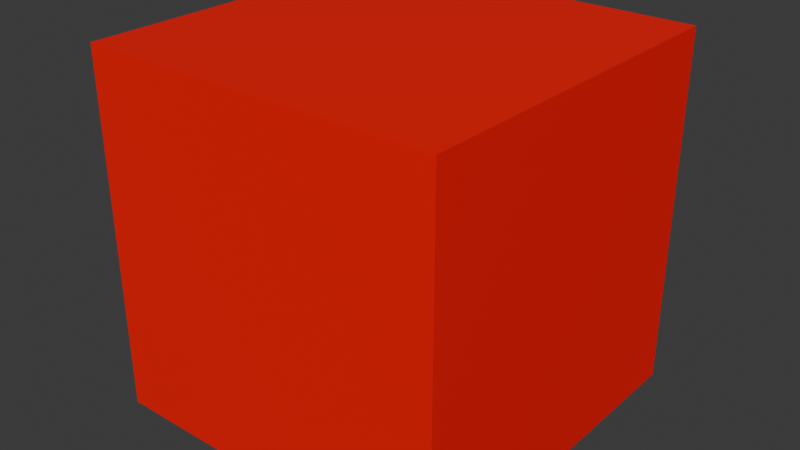 # Source: red_cube.blend  (saved by Blender 5.0.119; exported with 4.5.12 LTS)
import bpy
from mathutils import Matrix  # noqa: F401  (used for matrix-valued properties, if any)

bpy.ops.wm.read_factory_settings(use_empty=True)
scene = bpy.context.scene
scene.name = 'Scene'

# ---- collections
col_collection = bpy.data.collections.new('Collection'); scene.collection.children.link(col_collection)

# ---- materials (node trees are filled in below, after node groups)
mat_red_material = bpy.data.materials.new('Red Material')
mat_red_material.diffuse_color = (1.0, 0.0, 0.0, 1.0)

# ---- material node trees
mat_red_material.use_nodes = True; mat_red_material.node_tree.nodes.clear()
_N = mat_red_material.node_tree.nodes; _L = mat_red_material.node_tree.links
n0 = _N.new('ShaderNodeBsdfPrincipled'); n0.name = 'Principled BSDF'; n0.location = (-200, 100)
n0.inputs[0].default_value = (1.0, 0.0, 0.0, 1.0)
n0.inputs[2].default_value = 0.4
n1 = _N.new('ShaderNodeOutputMaterial'); n1.name = 'Material Output'; n1.location = (200, 100)
_L.new(n0.outputs[0], n1.inputs[0])
n1.is_active_output = True

# ---- world
world_world = bpy.data.worlds.new('World'); scene.world = world_world
world_world.use_nodes = True; world_world.node_tree.nodes.clear()
_N = world_world.node_tree.nodes; _L = world_world.node_tree.links
n0 = _N.new('ShaderNodeOutputWorld'); n0.name = 'World Output'; n0.location = (200, 100)
n1 = _N.new('ShaderNodeBackground'); n1.name = 'Background'; n1.location = (-200, 100)
n1.inputs[0].default_value = (0.05088, 0.05088, 0.05088, 1.0)
_L.new(n1.outputs[0], n0.inputs[0])
n0.is_active_output = True
world_world.color = (0.05088, 0.05088, 0.05088)
world_world.sun_shadow_jitter_overblur = 0.0

# ---- meshes
me_cube_001 = bpy.data.meshes.new('Cube.001')
me_cube_001.from_pydata([(-1.0, -1.0, -1.0), (-1.0, -1.0, 1.0), (-1.0, 1.0, -1.0), (-1.0, 1.0, 1.0), (1.0, -1.0, -1.0), (1.0, -1.0, 1.0), (1.0, 1.0, -1.0), (1.0, 1.0, 1.0)], [], [(0, 1, 3, 2), (2, 3, 7, 6), (6, 7, 5, 4), (4, 5, 1, 0), (2, 6, 4, 0), (7, 3, 1, 5)])
_uv = me_cube_001.uv_layers.new(name='UVMap')
_uv.uv.foreach_set('vector', [0.375, 0.0, 0.625, 0.0, 0.625, 0.25, 0.375, 0.25, 0.375, 0.25, 0.625, 0.25, 0.625, 0.5, 0.375, 0.5, 0.375, 0.5, 0.625, 0.5, 0.625, 0.75, 0.375, 0.75, 0.375, 0.75, 0.625, 0.75, 0.625, 1.0, 0.375, 1.0, 0.125, 0.5, 0.375, 0.5, 0.375, 0.75, 0.125, 0.75, 0.625, 0.5, 0.875, 0.5, 0.875, 0.75, 0.625, 0.75])
me_cube_001.materials.append(mat_red_material)
me_cube_001.update()

# ---- objects
ob_red_cube = bpy.data.objects.new('Red Cube', me_cube_001)

# ---- transforms, parenting, visibility, modifiers, constraints
ob_red_cube.location = (0.0, 0.0, 0.0)

# ---- collection membership
col_collection.objects.link(ob_red_cube)

# ---- scene / render settings (as saved in the file)
scene.frame_start = 1; scene.frame_end = 250; scene.frame_set(1)
scene.render.engine = 'BLENDER_EEVEE_NEXT'
scene.render.bake_bias = 0.0
scene.render.bake_samples = 0
scene.cycles.sampling_pattern = 'TABULATED_SOBOL'
scene.eevee.use_volume_custom_range = False
bpy.context.view_layer.update()

# ---- added for rendering (the .blend has no active camera and no usable light): camera, sun
cam_auto = bpy.data.cameras.new('AutoCamera')
cam_auto.lens = 50.0
cam_auto.sensor_width = 36.0
cam_auto.clip_end = 1000.0
ob_auto_camera = bpy.data.objects.new('AutoCamera', cam_auto)
scene.collection.objects.link(ob_auto_camera)
ob_auto_camera.location = (3.20507, -3.84609, 2.56406)
ob_auto_camera.rotation_euler = (1.09748, -7.21219e-08, 0.694738)
scene.camera = ob_auto_camera
light_auto_sun = bpy.data.lights.new('AutoSun', 'SUN')
light_auto_sun.energy = 3.0
light_auto_sun.angle = 0.0523599
ob_auto_sun = bpy.data.objects.new('AutoSun', light_auto_sun)
scene.collection.objects.link(ob_auto_sun)
ob_auto_sun.rotation_euler = (0.872665, 0.174533, 0.523599)
bpy.context.view_layer.update()
